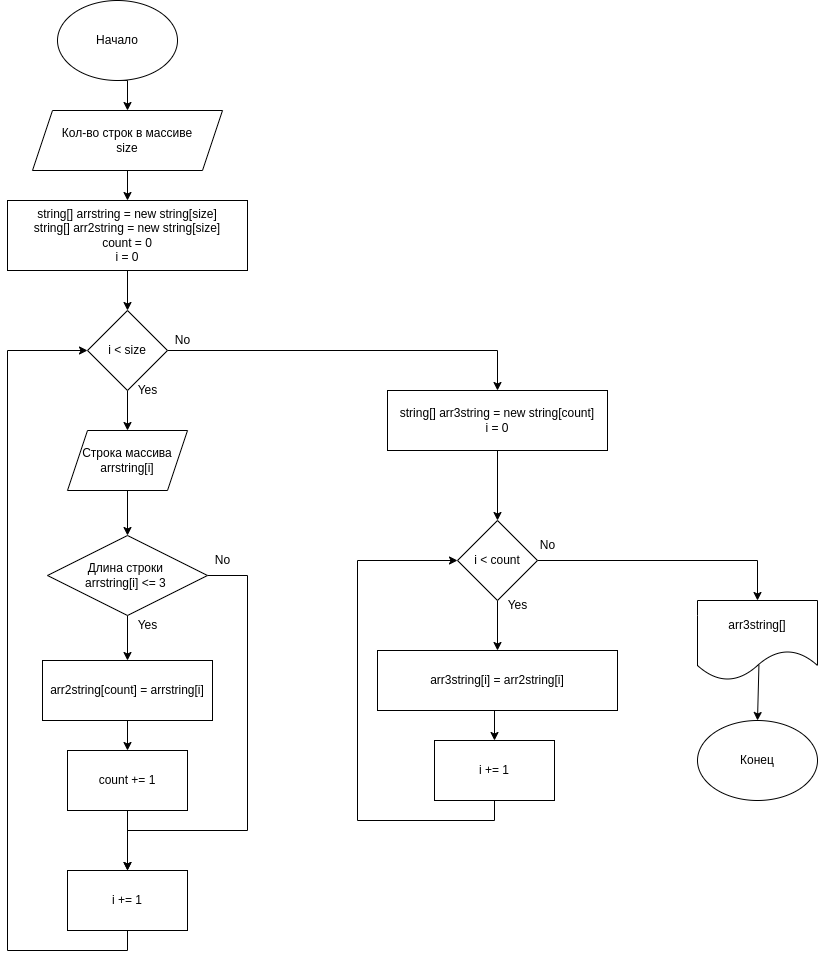

The diagram above was exported from draw.io. Its source (the exported page's mxGraphModel, read from the mxfile embedded in the PNG):
<mxGraphModel dx="1422" dy="865" grid="1" gridSize="10" guides="1" tooltips="1" connect="1" arrows="1" fold="1" page="1" pageScale="1" pageWidth="827" pageHeight="1169" math="0" shadow="0">
  <root>
    <mxCell id="0" />
    <mxCell id="1" parent="0" />
    <mxCell id="rwPBSKL0ysCuDufDIisI-3" style="edgeStyle=orthogonalEdgeStyle;rounded=0;orthogonalLoop=1;jettySize=auto;html=1;exitX=0.5;exitY=1;exitDx=0;exitDy=0;entryX=0.5;entryY=0;entryDx=0;entryDy=0;" parent="1" source="rwPBSKL0ysCuDufDIisI-1" target="rwPBSKL0ysCuDufDIisI-4" edge="1">
      <mxGeometry relative="1" as="geometry">
        <mxPoint x="390" y="110" as="targetPoint" />
      </mxGeometry>
    </mxCell>
    <mxCell id="rwPBSKL0ysCuDufDIisI-1" value="Начало" style="ellipse;whiteSpace=wrap;html=1;" parent="1" vertex="1">
      <mxGeometry x="330" y="10" width="120" height="80" as="geometry" />
    </mxCell>
    <mxCell id="A6xDXdmQ-B6qdJYwyT1Q-44" style="edgeStyle=orthogonalEdgeStyle;rounded=0;orthogonalLoop=1;jettySize=auto;html=1;exitX=0.5;exitY=1;exitDx=0;exitDy=0;entryX=0.5;entryY=0;entryDx=0;entryDy=0;" edge="1" parent="1" source="rwPBSKL0ysCuDufDIisI-4" target="rwPBSKL0ysCuDufDIisI-6">
      <mxGeometry relative="1" as="geometry" />
    </mxCell>
    <mxCell id="rwPBSKL0ysCuDufDIisI-4" value="Кол-во строк в массиве&lt;br&gt;size" style="shape=parallelogram;perimeter=parallelogramPerimeter;whiteSpace=wrap;html=1;fixedSize=1;" parent="1" vertex="1">
      <mxGeometry x="305" y="120" width="190" height="60" as="geometry" />
    </mxCell>
    <mxCell id="A6xDXdmQ-B6qdJYwyT1Q-3" style="edgeStyle=orthogonalEdgeStyle;rounded=0;orthogonalLoop=1;jettySize=auto;html=1;exitX=0.5;exitY=1;exitDx=0;exitDy=0;" edge="1" parent="1" source="rwPBSKL0ysCuDufDIisI-6" target="A6xDXdmQ-B6qdJYwyT1Q-2">
      <mxGeometry relative="1" as="geometry" />
    </mxCell>
    <mxCell id="rwPBSKL0ysCuDufDIisI-6" value="string[] arrstring&amp;nbsp;= new string[size]&lt;br&gt;string[] arr2string = new string[size]&lt;br&gt;count = 0&lt;br&gt;i = 0" style="rounded=0;whiteSpace=wrap;html=1;" parent="1" vertex="1">
      <mxGeometry x="280" y="210" width="240" height="70" as="geometry" />
    </mxCell>
    <mxCell id="A6xDXdmQ-B6qdJYwyT1Q-6" style="edgeStyle=orthogonalEdgeStyle;rounded=0;orthogonalLoop=1;jettySize=auto;html=1;exitX=0.5;exitY=1;exitDx=0;exitDy=0;entryX=0.5;entryY=0;entryDx=0;entryDy=0;" edge="1" parent="1" source="A6xDXdmQ-B6qdJYwyT1Q-2" target="A6xDXdmQ-B6qdJYwyT1Q-5">
      <mxGeometry relative="1" as="geometry" />
    </mxCell>
    <mxCell id="A6xDXdmQ-B6qdJYwyT1Q-27" style="edgeStyle=orthogonalEdgeStyle;rounded=0;orthogonalLoop=1;jettySize=auto;html=1;exitX=1;exitY=0.5;exitDx=0;exitDy=0;entryX=0.5;entryY=0;entryDx=0;entryDy=0;" edge="1" parent="1" source="A6xDXdmQ-B6qdJYwyT1Q-2" target="A6xDXdmQ-B6qdJYwyT1Q-26">
      <mxGeometry relative="1" as="geometry" />
    </mxCell>
    <mxCell id="A6xDXdmQ-B6qdJYwyT1Q-2" value="i &amp;lt; size" style="rhombus;whiteSpace=wrap;html=1;" vertex="1" parent="1">
      <mxGeometry x="360" y="320" width="80" height="80" as="geometry" />
    </mxCell>
    <mxCell id="A6xDXdmQ-B6qdJYwyT1Q-4" value="Yes" style="text;html=1;align=center;verticalAlign=middle;resizable=0;points=[];autosize=1;strokeColor=none;fillColor=none;" vertex="1" parent="1">
      <mxGeometry x="400" y="390" width="40" height="20" as="geometry" />
    </mxCell>
    <mxCell id="A6xDXdmQ-B6qdJYwyT1Q-10" style="edgeStyle=orthogonalEdgeStyle;rounded=0;orthogonalLoop=1;jettySize=auto;html=1;exitX=0.5;exitY=1;exitDx=0;exitDy=0;" edge="1" parent="1" source="A6xDXdmQ-B6qdJYwyT1Q-5" target="A6xDXdmQ-B6qdJYwyT1Q-9">
      <mxGeometry relative="1" as="geometry" />
    </mxCell>
    <mxCell id="A6xDXdmQ-B6qdJYwyT1Q-5" value="Строка массива&lt;br&gt;arrstring[i]" style="shape=parallelogram;perimeter=parallelogramPerimeter;whiteSpace=wrap;html=1;fixedSize=1;" vertex="1" parent="1">
      <mxGeometry x="340" y="440" width="120" height="60" as="geometry" />
    </mxCell>
    <mxCell id="A6xDXdmQ-B6qdJYwyT1Q-13" style="edgeStyle=orthogonalEdgeStyle;rounded=0;orthogonalLoop=1;jettySize=auto;html=1;exitX=0.5;exitY=1;exitDx=0;exitDy=0;entryX=0.5;entryY=0;entryDx=0;entryDy=0;" edge="1" parent="1" source="A6xDXdmQ-B6qdJYwyT1Q-9" target="A6xDXdmQ-B6qdJYwyT1Q-12">
      <mxGeometry relative="1" as="geometry" />
    </mxCell>
    <mxCell id="A6xDXdmQ-B6qdJYwyT1Q-23" style="edgeStyle=orthogonalEdgeStyle;rounded=0;orthogonalLoop=1;jettySize=auto;html=1;exitX=1;exitY=0.5;exitDx=0;exitDy=0;entryX=0.5;entryY=0;entryDx=0;entryDy=0;" edge="1" parent="1" source="A6xDXdmQ-B6qdJYwyT1Q-9" target="A6xDXdmQ-B6qdJYwyT1Q-21">
      <mxGeometry relative="1" as="geometry">
        <Array as="points">
          <mxPoint x="520" y="585" />
          <mxPoint x="520" y="840" />
          <mxPoint x="400" y="840" />
        </Array>
      </mxGeometry>
    </mxCell>
    <mxCell id="A6xDXdmQ-B6qdJYwyT1Q-9" value="Длина строки&amp;nbsp;&lt;br&gt;arrstring[i] &amp;lt;= 3&amp;nbsp;" style="rhombus;whiteSpace=wrap;html=1;" vertex="1" parent="1">
      <mxGeometry x="320" y="545" width="160" height="80" as="geometry" />
    </mxCell>
    <mxCell id="A6xDXdmQ-B6qdJYwyT1Q-16" style="edgeStyle=orthogonalEdgeStyle;rounded=0;orthogonalLoop=1;jettySize=auto;html=1;exitX=0.5;exitY=1;exitDx=0;exitDy=0;entryX=0.5;entryY=0;entryDx=0;entryDy=0;" edge="1" parent="1" source="A6xDXdmQ-B6qdJYwyT1Q-12" target="A6xDXdmQ-B6qdJYwyT1Q-15">
      <mxGeometry relative="1" as="geometry" />
    </mxCell>
    <mxCell id="A6xDXdmQ-B6qdJYwyT1Q-12" value="arr2string[count] = arrstring[i]" style="rounded=0;whiteSpace=wrap;html=1;" vertex="1" parent="1">
      <mxGeometry x="315" y="670" width="170" height="60" as="geometry" />
    </mxCell>
    <mxCell id="A6xDXdmQ-B6qdJYwyT1Q-14" value="Yes" style="text;html=1;align=center;verticalAlign=middle;resizable=0;points=[];autosize=1;strokeColor=none;fillColor=none;" vertex="1" parent="1">
      <mxGeometry x="400" y="625" width="40" height="20" as="geometry" />
    </mxCell>
    <mxCell id="A6xDXdmQ-B6qdJYwyT1Q-22" style="edgeStyle=orthogonalEdgeStyle;rounded=0;orthogonalLoop=1;jettySize=auto;html=1;exitX=0.5;exitY=1;exitDx=0;exitDy=0;entryX=0.5;entryY=0;entryDx=0;entryDy=0;" edge="1" parent="1" source="A6xDXdmQ-B6qdJYwyT1Q-15" target="A6xDXdmQ-B6qdJYwyT1Q-21">
      <mxGeometry relative="1" as="geometry" />
    </mxCell>
    <mxCell id="A6xDXdmQ-B6qdJYwyT1Q-15" value="count += 1" style="rounded=0;whiteSpace=wrap;html=1;" vertex="1" parent="1">
      <mxGeometry x="340" y="760" width="120" height="60" as="geometry" />
    </mxCell>
    <mxCell id="A6xDXdmQ-B6qdJYwyT1Q-20" value="No" style="text;html=1;align=center;verticalAlign=middle;resizable=0;points=[];autosize=1;strokeColor=none;fillColor=none;" vertex="1" parent="1">
      <mxGeometry x="480" y="560" width="30" height="20" as="geometry" />
    </mxCell>
    <mxCell id="A6xDXdmQ-B6qdJYwyT1Q-25" style="edgeStyle=orthogonalEdgeStyle;rounded=0;orthogonalLoop=1;jettySize=auto;html=1;exitX=0.5;exitY=1;exitDx=0;exitDy=0;entryX=0;entryY=0.5;entryDx=0;entryDy=0;" edge="1" parent="1" source="A6xDXdmQ-B6qdJYwyT1Q-21" target="A6xDXdmQ-B6qdJYwyT1Q-2">
      <mxGeometry relative="1" as="geometry">
        <Array as="points">
          <mxPoint x="400" y="960" />
          <mxPoint x="280" y="960" />
          <mxPoint x="280" y="360" />
        </Array>
      </mxGeometry>
    </mxCell>
    <mxCell id="A6xDXdmQ-B6qdJYwyT1Q-21" value="i += 1" style="rounded=0;whiteSpace=wrap;html=1;" vertex="1" parent="1">
      <mxGeometry x="340" y="880" width="120" height="60" as="geometry" />
    </mxCell>
    <mxCell id="A6xDXdmQ-B6qdJYwyT1Q-31" style="edgeStyle=orthogonalEdgeStyle;rounded=0;orthogonalLoop=1;jettySize=auto;html=1;exitX=0.5;exitY=1;exitDx=0;exitDy=0;entryX=0.5;entryY=0;entryDx=0;entryDy=0;" edge="1" parent="1" source="A6xDXdmQ-B6qdJYwyT1Q-26" target="A6xDXdmQ-B6qdJYwyT1Q-30">
      <mxGeometry relative="1" as="geometry" />
    </mxCell>
    <mxCell id="A6xDXdmQ-B6qdJYwyT1Q-26" value="&lt;span style=&quot;&quot;&gt;string[] arr3string = new string[count]&lt;br&gt;i = 0&lt;br&gt;&lt;/span&gt;" style="rounded=0;whiteSpace=wrap;html=1;" vertex="1" parent="1">
      <mxGeometry x="660" y="400" width="220" height="60" as="geometry" />
    </mxCell>
    <mxCell id="A6xDXdmQ-B6qdJYwyT1Q-28" value="No" style="text;html=1;align=center;verticalAlign=middle;resizable=0;points=[];autosize=1;strokeColor=none;fillColor=none;" vertex="1" parent="1">
      <mxGeometry x="440" y="340" width="30" height="20" as="geometry" />
    </mxCell>
    <mxCell id="A6xDXdmQ-B6qdJYwyT1Q-33" style="edgeStyle=orthogonalEdgeStyle;rounded=0;orthogonalLoop=1;jettySize=auto;html=1;exitX=0.5;exitY=1;exitDx=0;exitDy=0;entryX=0.5;entryY=0;entryDx=0;entryDy=0;" edge="1" parent="1" source="A6xDXdmQ-B6qdJYwyT1Q-30" target="A6xDXdmQ-B6qdJYwyT1Q-32">
      <mxGeometry relative="1" as="geometry" />
    </mxCell>
    <mxCell id="A6xDXdmQ-B6qdJYwyT1Q-40" style="edgeStyle=orthogonalEdgeStyle;rounded=0;orthogonalLoop=1;jettySize=auto;html=1;exitX=1;exitY=0.5;exitDx=0;exitDy=0;entryX=0.5;entryY=0;entryDx=0;entryDy=0;" edge="1" parent="1" source="A6xDXdmQ-B6qdJYwyT1Q-30" target="A6xDXdmQ-B6qdJYwyT1Q-39">
      <mxGeometry relative="1" as="geometry" />
    </mxCell>
    <mxCell id="A6xDXdmQ-B6qdJYwyT1Q-30" value="i &amp;lt; count" style="rhombus;whiteSpace=wrap;html=1;" vertex="1" parent="1">
      <mxGeometry x="730" y="530" width="80" height="80" as="geometry" />
    </mxCell>
    <mxCell id="A6xDXdmQ-B6qdJYwyT1Q-37" style="edgeStyle=orthogonalEdgeStyle;rounded=0;orthogonalLoop=1;jettySize=auto;html=1;exitX=0.5;exitY=1;exitDx=0;exitDy=0;entryX=0.5;entryY=0;entryDx=0;entryDy=0;" edge="1" parent="1" source="A6xDXdmQ-B6qdJYwyT1Q-32" target="A6xDXdmQ-B6qdJYwyT1Q-36">
      <mxGeometry relative="1" as="geometry" />
    </mxCell>
    <mxCell id="A6xDXdmQ-B6qdJYwyT1Q-32" value="&lt;span style=&quot;&quot;&gt;arr3string[i] = arr2string[i]&lt;/span&gt;" style="rounded=0;whiteSpace=wrap;html=1;" vertex="1" parent="1">
      <mxGeometry x="650" y="660" width="240" height="60" as="geometry" />
    </mxCell>
    <mxCell id="A6xDXdmQ-B6qdJYwyT1Q-35" value="Yes" style="text;html=1;align=center;verticalAlign=middle;resizable=0;points=[];autosize=1;strokeColor=none;fillColor=none;" vertex="1" parent="1">
      <mxGeometry x="770" y="605" width="40" height="20" as="geometry" />
    </mxCell>
    <mxCell id="A6xDXdmQ-B6qdJYwyT1Q-38" style="edgeStyle=orthogonalEdgeStyle;rounded=0;orthogonalLoop=1;jettySize=auto;html=1;exitX=0.5;exitY=1;exitDx=0;exitDy=0;entryX=0;entryY=0.5;entryDx=0;entryDy=0;" edge="1" parent="1" source="A6xDXdmQ-B6qdJYwyT1Q-36" target="A6xDXdmQ-B6qdJYwyT1Q-30">
      <mxGeometry relative="1" as="geometry">
        <Array as="points">
          <mxPoint x="767" y="830" />
          <mxPoint x="630" y="830" />
          <mxPoint x="630" y="570" />
        </Array>
      </mxGeometry>
    </mxCell>
    <mxCell id="A6xDXdmQ-B6qdJYwyT1Q-36" value="i += 1" style="rounded=0;whiteSpace=wrap;html=1;" vertex="1" parent="1">
      <mxGeometry x="707" y="750" width="120" height="60" as="geometry" />
    </mxCell>
    <mxCell id="A6xDXdmQ-B6qdJYwyT1Q-39" value="arr3string[]" style="shape=document;whiteSpace=wrap;html=1;boundedLbl=1;size=0.375;" vertex="1" parent="1">
      <mxGeometry x="970" y="610" width="120" height="80" as="geometry" />
    </mxCell>
    <mxCell id="A6xDXdmQ-B6qdJYwyT1Q-41" value="No" style="text;html=1;align=center;verticalAlign=middle;resizable=0;points=[];autosize=1;strokeColor=none;fillColor=none;" vertex="1" parent="1">
      <mxGeometry x="805" y="545" width="30" height="20" as="geometry" />
    </mxCell>
    <mxCell id="A6xDXdmQ-B6qdJYwyT1Q-42" value="Конец" style="ellipse;whiteSpace=wrap;html=1;" vertex="1" parent="1">
      <mxGeometry x="970" y="730" width="120" height="80" as="geometry" />
    </mxCell>
    <mxCell id="A6xDXdmQ-B6qdJYwyT1Q-43" value="" style="endArrow=classic;html=1;rounded=0;entryX=0.5;entryY=0;entryDx=0;entryDy=0;exitX=0.512;exitY=0.804;exitDx=0;exitDy=0;exitPerimeter=0;" edge="1" parent="1" source="A6xDXdmQ-B6qdJYwyT1Q-39" target="A6xDXdmQ-B6qdJYwyT1Q-42">
      <mxGeometry width="50" height="50" relative="1" as="geometry">
        <mxPoint x="1030" y="680" as="sourcePoint" />
        <mxPoint x="960" y="600" as="targetPoint" />
      </mxGeometry>
    </mxCell>
  </root>
</mxGraphModel>